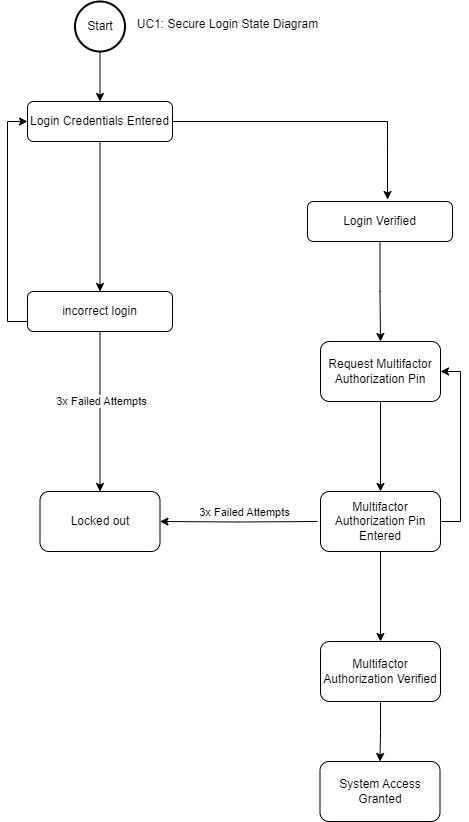

The diagram above was exported from draw.io. Its source (the exported page's mxGraphModel, read from the mxfile embedded in the PNG):
<mxGraphModel dx="1434" dy="738" grid="1" gridSize="10" guides="1" tooltips="1" connect="1" arrows="1" fold="1" page="1" pageScale="1" pageWidth="850" pageHeight="1100" math="0" shadow="0">
  <root>
    <mxCell id="0" />
    <mxCell id="1" parent="0" />
    <mxCell id="S-nT_uGW6gxuEitr6f3L-5" style="edgeStyle=orthogonalEdgeStyle;rounded=0;orthogonalLoop=1;jettySize=auto;html=1;entryX=0.5;entryY=0;entryDx=0;entryDy=0;" edge="1" parent="1" source="S-nT_uGW6gxuEitr6f3L-1" target="S-nT_uGW6gxuEitr6f3L-3">
      <mxGeometry relative="1" as="geometry" />
    </mxCell>
    <mxCell id="S-nT_uGW6gxuEitr6f3L-1" value="Start" style="strokeWidth=2;html=1;shape=mxgraph.flowchart.start_2;whiteSpace=wrap;" vertex="1" parent="1">
      <mxGeometry x="437.5" y="60" width="50" height="50" as="geometry" />
    </mxCell>
    <mxCell id="S-nT_uGW6gxuEitr6f3L-9" style="edgeStyle=orthogonalEdgeStyle;rounded=0;orthogonalLoop=1;jettySize=auto;html=1;" edge="1" parent="1" source="S-nT_uGW6gxuEitr6f3L-3" target="S-nT_uGW6gxuEitr6f3L-7">
      <mxGeometry relative="1" as="geometry" />
    </mxCell>
    <mxCell id="S-nT_uGW6gxuEitr6f3L-3" value="Login Credentials Entered" style="rounded=1;whiteSpace=wrap;html=1;" vertex="1" parent="1">
      <mxGeometry x="390" y="160" width="145" height="40" as="geometry" />
    </mxCell>
    <mxCell id="S-nT_uGW6gxuEitr6f3L-16" style="edgeStyle=orthogonalEdgeStyle;rounded=0;orthogonalLoop=1;jettySize=auto;html=1;entryX=0.5;entryY=0;entryDx=0;entryDy=0;" edge="1" parent="1" source="S-nT_uGW6gxuEitr6f3L-4" target="S-nT_uGW6gxuEitr6f3L-14">
      <mxGeometry relative="1" as="geometry" />
    </mxCell>
    <mxCell id="S-nT_uGW6gxuEitr6f3L-4" value="Login Verified" style="rounded=1;whiteSpace=wrap;html=1;" vertex="1" parent="1">
      <mxGeometry x="670" y="260" width="145" height="40" as="geometry" />
    </mxCell>
    <mxCell id="S-nT_uGW6gxuEitr6f3L-6" style="edgeStyle=orthogonalEdgeStyle;rounded=0;orthogonalLoop=1;jettySize=auto;html=1;entryX=0.552;entryY=-0.05;entryDx=0;entryDy=0;entryPerimeter=0;" edge="1" parent="1" source="S-nT_uGW6gxuEitr6f3L-3" target="S-nT_uGW6gxuEitr6f3L-4">
      <mxGeometry relative="1" as="geometry" />
    </mxCell>
    <mxCell id="S-nT_uGW6gxuEitr6f3L-10" style="edgeStyle=orthogonalEdgeStyle;rounded=0;orthogonalLoop=1;jettySize=auto;html=1;entryX=0;entryY=0.5;entryDx=0;entryDy=0;" edge="1" parent="1" source="S-nT_uGW6gxuEitr6f3L-7" target="S-nT_uGW6gxuEitr6f3L-3">
      <mxGeometry relative="1" as="geometry">
        <Array as="points">
          <mxPoint x="370" y="380" />
          <mxPoint x="370" y="180" />
        </Array>
      </mxGeometry>
    </mxCell>
    <mxCell id="S-nT_uGW6gxuEitr6f3L-13" style="edgeStyle=orthogonalEdgeStyle;rounded=0;orthogonalLoop=1;jettySize=auto;html=1;entryX=0.5;entryY=0;entryDx=0;entryDy=0;" edge="1" parent="1" source="S-nT_uGW6gxuEitr6f3L-7" target="S-nT_uGW6gxuEitr6f3L-12">
      <mxGeometry relative="1" as="geometry" />
    </mxCell>
    <mxCell id="S-nT_uGW6gxuEitr6f3L-23" value="3x Failed Attempts" style="edgeLabel;html=1;align=center;verticalAlign=middle;resizable=0;points=[];" vertex="1" connectable="0" parent="S-nT_uGW6gxuEitr6f3L-13">
      <mxGeometry x="-0.1333" y="1" relative="1" as="geometry">
        <mxPoint as="offset" />
      </mxGeometry>
    </mxCell>
    <mxCell id="S-nT_uGW6gxuEitr6f3L-7" value="incorrect login" style="rounded=1;whiteSpace=wrap;html=1;" vertex="1" parent="1">
      <mxGeometry x="390" y="350" width="145" height="40" as="geometry" />
    </mxCell>
    <mxCell id="S-nT_uGW6gxuEitr6f3L-12" value="Locked out" style="rounded=1;whiteSpace=wrap;html=1;" vertex="1" parent="1">
      <mxGeometry x="402.5" y="550" width="120" height="60" as="geometry" />
    </mxCell>
    <mxCell id="S-nT_uGW6gxuEitr6f3L-18" style="edgeStyle=orthogonalEdgeStyle;rounded=0;orthogonalLoop=1;jettySize=auto;html=1;entryX=0.5;entryY=0;entryDx=0;entryDy=0;" edge="1" parent="1" source="S-nT_uGW6gxuEitr6f3L-14" target="S-nT_uGW6gxuEitr6f3L-17">
      <mxGeometry relative="1" as="geometry" />
    </mxCell>
    <mxCell id="S-nT_uGW6gxuEitr6f3L-20" style="edgeStyle=orthogonalEdgeStyle;rounded=0;orthogonalLoop=1;jettySize=auto;html=1;entryX=1;entryY=0.5;entryDx=0;entryDy=0;" edge="1" parent="1" target="S-nT_uGW6gxuEitr6f3L-12">
      <mxGeometry relative="1" as="geometry">
        <mxPoint x="680" y="580" as="sourcePoint" />
      </mxGeometry>
    </mxCell>
    <mxCell id="S-nT_uGW6gxuEitr6f3L-24" value="3x Failed Attempts" style="edgeLabel;html=1;align=center;verticalAlign=middle;resizable=0;points=[];" vertex="1" connectable="0" parent="S-nT_uGW6gxuEitr6f3L-20">
      <mxGeometry x="-0.0735" y="-1" relative="1" as="geometry">
        <mxPoint y="-9" as="offset" />
      </mxGeometry>
    </mxCell>
    <mxCell id="S-nT_uGW6gxuEitr6f3L-14" value="Request Multifactor Authorization Pin" style="rounded=1;whiteSpace=wrap;html=1;" vertex="1" parent="1">
      <mxGeometry x="683" y="400" width="120" height="60" as="geometry" />
    </mxCell>
    <mxCell id="S-nT_uGW6gxuEitr6f3L-19" style="edgeStyle=orthogonalEdgeStyle;rounded=0;orthogonalLoop=1;jettySize=auto;html=1;entryX=1;entryY=0.5;entryDx=0;entryDy=0;exitX=1;exitY=0.5;exitDx=0;exitDy=0;" edge="1" parent="1" source="S-nT_uGW6gxuEitr6f3L-17" target="S-nT_uGW6gxuEitr6f3L-14">
      <mxGeometry relative="1" as="geometry">
        <mxPoint x="1100" y="490" as="targetPoint" />
      </mxGeometry>
    </mxCell>
    <mxCell id="S-nT_uGW6gxuEitr6f3L-26" style="edgeStyle=orthogonalEdgeStyle;rounded=0;orthogonalLoop=1;jettySize=auto;html=1;entryX=0.5;entryY=0;entryDx=0;entryDy=0;" edge="1" parent="1" source="S-nT_uGW6gxuEitr6f3L-17" target="S-nT_uGW6gxuEitr6f3L-21">
      <mxGeometry relative="1" as="geometry" />
    </mxCell>
    <mxCell id="S-nT_uGW6gxuEitr6f3L-17" value="Multifactor Authorization Pin Entered" style="rounded=1;whiteSpace=wrap;html=1;" vertex="1" parent="1">
      <mxGeometry x="683" y="550" width="120" height="60" as="geometry" />
    </mxCell>
    <mxCell id="S-nT_uGW6gxuEitr6f3L-27" style="edgeStyle=orthogonalEdgeStyle;rounded=0;orthogonalLoop=1;jettySize=auto;html=1;entryX=0.5;entryY=0;entryDx=0;entryDy=0;" edge="1" parent="1" source="S-nT_uGW6gxuEitr6f3L-21" target="S-nT_uGW6gxuEitr6f3L-25">
      <mxGeometry relative="1" as="geometry" />
    </mxCell>
    <mxCell id="S-nT_uGW6gxuEitr6f3L-21" value="Multifactor Authorization Verified" style="rounded=1;whiteSpace=wrap;html=1;" vertex="1" parent="1">
      <mxGeometry x="683" y="700" width="120" height="60" as="geometry" />
    </mxCell>
    <mxCell id="S-nT_uGW6gxuEitr6f3L-22" value="UC1: Secure Login State Diagram" style="text;html=1;align=center;verticalAlign=middle;resizable=0;points=[];autosize=1;strokeColor=none;fillColor=none;" vertex="1" parent="1">
      <mxGeometry x="490" y="68" width="200" height="30" as="geometry" />
    </mxCell>
    <mxCell id="S-nT_uGW6gxuEitr6f3L-25" value="System Access Granted" style="rounded=1;whiteSpace=wrap;html=1;" vertex="1" parent="1">
      <mxGeometry x="682.5" y="820" width="120" height="60" as="geometry" />
    </mxCell>
  </root>
</mxGraphModel>